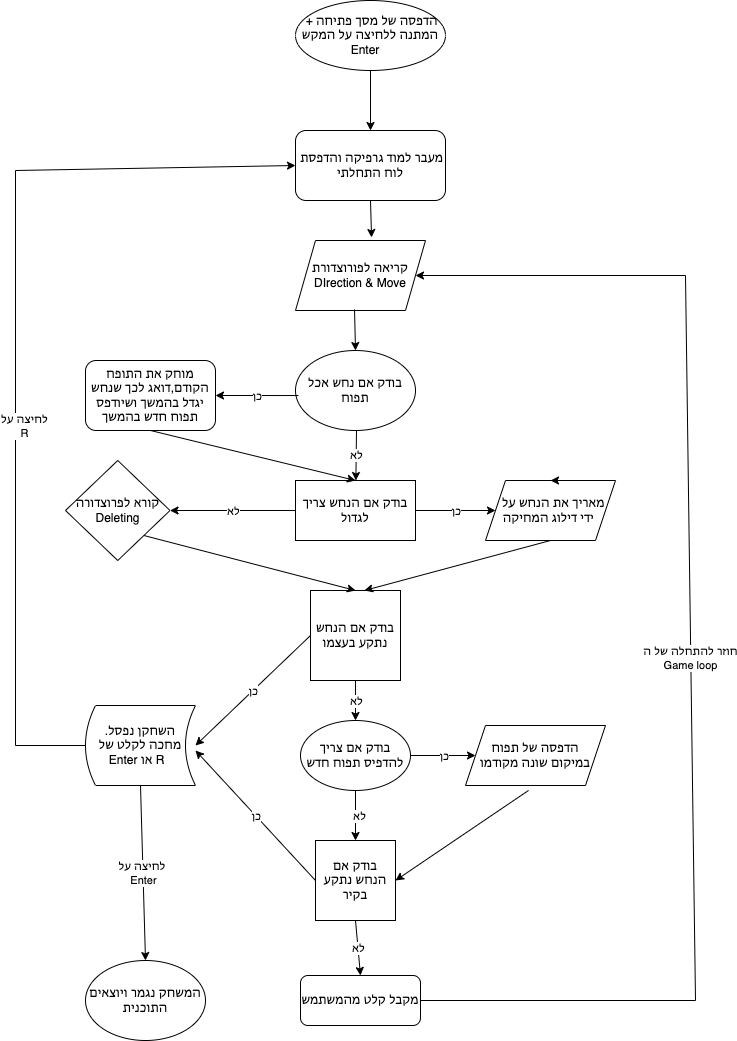

The diagram above was exported from draw.io. Its source (the exported page's mxGraphModel, read from the mxfile embedded in the PNG):
<mxGraphModel dx="954" dy="539" grid="1" gridSize="10" guides="1" tooltips="1" connect="1" arrows="1" fold="1" page="1" pageScale="1" pageWidth="827" pageHeight="1169" math="0" shadow="0">
  <root>
    <mxCell id="WIyWlLk6GJQsqaUBKTNV-0" />
    <mxCell id="WIyWlLk6GJQsqaUBKTNV-1" parent="WIyWlLk6GJQsqaUBKTNV-0" />
    <mxCell id="9NxyHfAHtwhk1XcZ_TKE-10" value="הדפסה של מסך פתיחה +&amp;nbsp; המתנה ללחיצה על המקש&lt;br&gt;Enter&amp;nbsp; &amp;nbsp;" style="ellipse;whiteSpace=wrap;html=1;align=center;" vertex="1" parent="WIyWlLk6GJQsqaUBKTNV-1">
      <mxGeometry x="320" y="40" width="150" height="70" as="geometry" />
    </mxCell>
    <mxCell id="9NxyHfAHtwhk1XcZ_TKE-11" value="&amp;nbsp;מעבר למוד גרפיקה והדפסת לוח התחלתי" style="rounded=1;whiteSpace=wrap;html=1;" vertex="1" parent="WIyWlLk6GJQsqaUBKTNV-1">
      <mxGeometry x="320" y="170" width="150" height="70" as="geometry" />
    </mxCell>
    <mxCell id="9NxyHfAHtwhk1XcZ_TKE-22" value="" style="endArrow=classic;html=1;rounded=0;entryX=0.5;entryY=0;entryDx=0;entryDy=0;exitX=0.5;exitY=1;exitDx=0;exitDy=0;" edge="1" parent="WIyWlLk6GJQsqaUBKTNV-1" source="9NxyHfAHtwhk1XcZ_TKE-10" target="9NxyHfAHtwhk1XcZ_TKE-11">
      <mxGeometry relative="1" as="geometry">
        <mxPoint x="400" y="130" as="sourcePoint" />
        <mxPoint x="460" y="300" as="targetPoint" />
      </mxGeometry>
    </mxCell>
    <mxCell id="9NxyHfAHtwhk1XcZ_TKE-26" value="קריאה לפורוצדורת&lt;br&gt;DIrection &amp;amp; Move" style="shape=parallelogram;perimeter=parallelogramPerimeter;whiteSpace=wrap;html=1;fixedSize=1;" vertex="1" parent="WIyWlLk6GJQsqaUBKTNV-1">
      <mxGeometry x="320" y="280" width="130" height="70" as="geometry" />
    </mxCell>
    <mxCell id="9NxyHfAHtwhk1XcZ_TKE-27" value="" style="endArrow=classic;html=1;rounded=0;exitX=0.5;exitY=1;exitDx=0;exitDy=0;entryX=0.585;entryY=-0.043;entryDx=0;entryDy=0;entryPerimeter=0;" edge="1" parent="WIyWlLk6GJQsqaUBKTNV-1" source="9NxyHfAHtwhk1XcZ_TKE-11" target="9NxyHfAHtwhk1XcZ_TKE-26">
      <mxGeometry width="50" height="50" relative="1" as="geometry">
        <mxPoint x="380" y="310" as="sourcePoint" />
        <mxPoint x="430" y="260" as="targetPoint" />
      </mxGeometry>
    </mxCell>
    <mxCell id="9NxyHfAHtwhk1XcZ_TKE-28" value="בודק אם נחש אכל תפוח" style="ellipse;whiteSpace=wrap;html=1;" vertex="1" parent="WIyWlLk6GJQsqaUBKTNV-1">
      <mxGeometry x="320" y="390" width="120" height="80" as="geometry" />
    </mxCell>
    <mxCell id="9NxyHfAHtwhk1XcZ_TKE-29" value="" style="endArrow=classic;html=1;rounded=0;exitX=0.454;exitY=0.986;exitDx=0;exitDy=0;exitPerimeter=0;entryX=0.5;entryY=0;entryDx=0;entryDy=0;" edge="1" parent="WIyWlLk6GJQsqaUBKTNV-1" source="9NxyHfAHtwhk1XcZ_TKE-26" target="9NxyHfAHtwhk1XcZ_TKE-28">
      <mxGeometry width="50" height="50" relative="1" as="geometry">
        <mxPoint x="380" y="370" as="sourcePoint" />
        <mxPoint x="430" y="320" as="targetPoint" />
      </mxGeometry>
    </mxCell>
    <mxCell id="9NxyHfAHtwhk1XcZ_TKE-30" value="מוחק את התופח הקודם,דואג לכך שנחש יגדל בהמשך ושיודפס תפוח חדש בהמשך" style="rounded=1;whiteSpace=wrap;html=1;" vertex="1" parent="WIyWlLk6GJQsqaUBKTNV-1">
      <mxGeometry x="110" y="400" width="130" height="70" as="geometry" />
    </mxCell>
    <mxCell id="9NxyHfAHtwhk1XcZ_TKE-31" value="" style="endArrow=classic;html=1;rounded=0;exitX=0.025;exitY=0.563;exitDx=0;exitDy=0;exitPerimeter=0;entryX=1;entryY=0.5;entryDx=0;entryDy=0;" edge="1" parent="WIyWlLk6GJQsqaUBKTNV-1" source="9NxyHfAHtwhk1XcZ_TKE-28" target="9NxyHfAHtwhk1XcZ_TKE-30">
      <mxGeometry relative="1" as="geometry">
        <mxPoint x="360" y="460" as="sourcePoint" />
        <mxPoint x="460" y="460" as="targetPoint" />
      </mxGeometry>
    </mxCell>
    <mxCell id="9NxyHfAHtwhk1XcZ_TKE-32" value="כן" style="edgeLabel;resizable=0;html=1;align=center;verticalAlign=middle;" connectable="0" vertex="1" parent="9NxyHfAHtwhk1XcZ_TKE-31">
      <mxGeometry relative="1" as="geometry" />
    </mxCell>
    <mxCell id="9NxyHfAHtwhk1XcZ_TKE-33" value="" style="endArrow=classic;html=1;rounded=0;exitX=0.5;exitY=1;exitDx=0;exitDy=0;" edge="1" parent="WIyWlLk6GJQsqaUBKTNV-1" target="9NxyHfAHtwhk1XcZ_TKE-36">
      <mxGeometry relative="1" as="geometry">
        <mxPoint x="381" y="470" as="sourcePoint" />
        <mxPoint x="381" y="530" as="targetPoint" />
      </mxGeometry>
    </mxCell>
    <mxCell id="9NxyHfAHtwhk1XcZ_TKE-34" value="לא" style="edgeLabel;resizable=0;html=1;align=center;verticalAlign=middle;" connectable="0" vertex="1" parent="9NxyHfAHtwhk1XcZ_TKE-33">
      <mxGeometry relative="1" as="geometry" />
    </mxCell>
    <mxCell id="9NxyHfAHtwhk1XcZ_TKE-36" value="בודק אם הנחש צריך לגדול" style="rounded=0;whiteSpace=wrap;html=1;" vertex="1" parent="WIyWlLk6GJQsqaUBKTNV-1">
      <mxGeometry x="320" y="520" width="120" height="60" as="geometry" />
    </mxCell>
    <mxCell id="9NxyHfAHtwhk1XcZ_TKE-37" value="" style="endArrow=classic;html=1;rounded=0;exitX=0.5;exitY=1;exitDx=0;exitDy=0;entryX=0.5;entryY=0;entryDx=0;entryDy=0;" edge="1" parent="WIyWlLk6GJQsqaUBKTNV-1" source="9NxyHfAHtwhk1XcZ_TKE-30" target="9NxyHfAHtwhk1XcZ_TKE-36">
      <mxGeometry width="50" height="50" relative="1" as="geometry">
        <mxPoint x="380" y="500" as="sourcePoint" />
        <mxPoint x="430" y="450" as="targetPoint" />
      </mxGeometry>
    </mxCell>
    <mxCell id="9NxyHfAHtwhk1XcZ_TKE-39" value="" style="endArrow=classic;html=1;rounded=0;entryX=0;entryY=0.5;entryDx=0;entryDy=0;exitX=1;exitY=0.5;exitDx=0;exitDy=0;" edge="1" parent="WIyWlLk6GJQsqaUBKTNV-1" source="9NxyHfAHtwhk1XcZ_TKE-36" target="9NxyHfAHtwhk1XcZ_TKE-41">
      <mxGeometry relative="1" as="geometry">
        <mxPoint x="490" y="580" as="sourcePoint" />
        <mxPoint x="530" y="530" as="targetPoint" />
        <Array as="points" />
      </mxGeometry>
    </mxCell>
    <mxCell id="9NxyHfAHtwhk1XcZ_TKE-40" value="כן" style="edgeLabel;resizable=0;html=1;align=center;verticalAlign=middle;" connectable="0" vertex="1" parent="9NxyHfAHtwhk1XcZ_TKE-39">
      <mxGeometry relative="1" as="geometry" />
    </mxCell>
    <mxCell id="9NxyHfAHtwhk1XcZ_TKE-41" value="&amp;nbsp;מאריך את הנחש על&amp;nbsp; &amp;nbsp;ידי דילוג המחיקה" style="shape=parallelogram;perimeter=parallelogramPerimeter;whiteSpace=wrap;html=1;fixedSize=1;" vertex="1" parent="WIyWlLk6GJQsqaUBKTNV-1">
      <mxGeometry x="510" y="520" width="130" height="60" as="geometry" />
    </mxCell>
    <mxCell id="9NxyHfAHtwhk1XcZ_TKE-43" style="edgeStyle=orthogonalEdgeStyle;rounded=0;orthogonalLoop=1;jettySize=auto;html=1;exitX=0.75;exitY=0;exitDx=0;exitDy=0;entryX=0.5;entryY=0;entryDx=0;entryDy=0;" edge="1" parent="WIyWlLk6GJQsqaUBKTNV-1" source="9NxyHfAHtwhk1XcZ_TKE-41" target="9NxyHfAHtwhk1XcZ_TKE-41">
      <mxGeometry relative="1" as="geometry" />
    </mxCell>
    <mxCell id="9NxyHfAHtwhk1XcZ_TKE-44" value="קורא לפרוצדורה&lt;br&gt;Deleting" style="rhombus;whiteSpace=wrap;html=1;" vertex="1" parent="WIyWlLk6GJQsqaUBKTNV-1">
      <mxGeometry x="90" y="500" width="104.5" height="100" as="geometry" />
    </mxCell>
    <mxCell id="9NxyHfAHtwhk1XcZ_TKE-46" value="" style="endArrow=classic;html=1;rounded=0;exitX=0;exitY=0.5;exitDx=0;exitDy=0;entryX=1;entryY=0.5;entryDx=0;entryDy=0;" edge="1" parent="WIyWlLk6GJQsqaUBKTNV-1" source="9NxyHfAHtwhk1XcZ_TKE-36" target="9NxyHfAHtwhk1XcZ_TKE-44">
      <mxGeometry relative="1" as="geometry">
        <mxPoint x="360" y="600" as="sourcePoint" />
        <mxPoint x="460" y="600" as="targetPoint" />
        <Array as="points" />
      </mxGeometry>
    </mxCell>
    <mxCell id="9NxyHfAHtwhk1XcZ_TKE-47" value="לא" style="edgeLabel;resizable=0;html=1;align=center;verticalAlign=middle;" connectable="0" vertex="1" parent="9NxyHfAHtwhk1XcZ_TKE-46">
      <mxGeometry relative="1" as="geometry" />
    </mxCell>
    <mxCell id="9NxyHfAHtwhk1XcZ_TKE-48" value="בודק אם הנחש נתקע בעצמו" style="whiteSpace=wrap;html=1;aspect=fixed;" vertex="1" parent="WIyWlLk6GJQsqaUBKTNV-1">
      <mxGeometry x="335" y="630" width="90" height="90" as="geometry" />
    </mxCell>
    <mxCell id="9NxyHfAHtwhk1XcZ_TKE-49" value="" style="endArrow=classic;html=1;rounded=0;exitX=0.5;exitY=1;exitDx=0;exitDy=0;entryX=0.6;entryY=0;entryDx=0;entryDy=0;entryPerimeter=0;" edge="1" parent="WIyWlLk6GJQsqaUBKTNV-1" source="9NxyHfAHtwhk1XcZ_TKE-41" target="9NxyHfAHtwhk1XcZ_TKE-48">
      <mxGeometry width="50" height="50" relative="1" as="geometry">
        <mxPoint x="560" y="635" as="sourcePoint" />
        <mxPoint x="610" y="585" as="targetPoint" />
      </mxGeometry>
    </mxCell>
    <mxCell id="9NxyHfAHtwhk1XcZ_TKE-50" value="" style="endArrow=classic;html=1;rounded=0;exitX=1;exitY=1;exitDx=0;exitDy=0;entryX=0.5;entryY=0;entryDx=0;entryDy=0;" edge="1" parent="WIyWlLk6GJQsqaUBKTNV-1" source="9NxyHfAHtwhk1XcZ_TKE-44" target="9NxyHfAHtwhk1XcZ_TKE-48">
      <mxGeometry width="50" height="50" relative="1" as="geometry">
        <mxPoint x="170" y="690" as="sourcePoint" />
        <mxPoint x="220" y="640" as="targetPoint" />
      </mxGeometry>
    </mxCell>
    <mxCell id="9NxyHfAHtwhk1XcZ_TKE-51" value="" style="endArrow=classic;html=1;rounded=0;exitX=0;exitY=0.5;exitDx=0;exitDy=0;entryX=1;entryY=0.5;entryDx=0;entryDy=0;" edge="1" parent="WIyWlLk6GJQsqaUBKTNV-1" source="9NxyHfAHtwhk1XcZ_TKE-48" target="9NxyHfAHtwhk1XcZ_TKE-53">
      <mxGeometry relative="1" as="geometry">
        <mxPoint x="510" y="730" as="sourcePoint" />
        <mxPoint x="500" y="680" as="targetPoint" />
      </mxGeometry>
    </mxCell>
    <mxCell id="9NxyHfAHtwhk1XcZ_TKE-52" value="כן" style="edgeLabel;resizable=0;html=1;align=center;verticalAlign=middle;" connectable="0" vertex="1" parent="9NxyHfAHtwhk1XcZ_TKE-51">
      <mxGeometry relative="1" as="geometry" />
    </mxCell>
    <mxCell id="9NxyHfAHtwhk1XcZ_TKE-53" value=".השחקן נפסל&lt;br&gt;מחכה לקלט של&lt;br&gt;Enter או R&amp;nbsp;&amp;nbsp;" style="shape=dataStorage;whiteSpace=wrap;html=1;fixedSize=1;size=10;" vertex="1" parent="WIyWlLk6GJQsqaUBKTNV-1">
      <mxGeometry x="110" y="745" width="110" height="80" as="geometry" />
    </mxCell>
    <mxCell id="9NxyHfAHtwhk1XcZ_TKE-56" value="" style="endArrow=classic;html=1;rounded=0;entryX=0;entryY=0.5;entryDx=0;entryDy=0;exitX=0;exitY=0.5;exitDx=0;exitDy=0;" edge="1" parent="WIyWlLk6GJQsqaUBKTNV-1" source="9NxyHfAHtwhk1XcZ_TKE-53" target="9NxyHfAHtwhk1XcZ_TKE-11">
      <mxGeometry relative="1" as="geometry">
        <mxPoint x="630" y="676" as="sourcePoint" />
        <mxPoint x="680" y="410" as="targetPoint" />
        <Array as="points">
          <mxPoint x="40" y="785" />
          <mxPoint x="40" y="210" />
        </Array>
      </mxGeometry>
    </mxCell>
    <mxCell id="9NxyHfAHtwhk1XcZ_TKE-57" value="לחיצה על&lt;br&gt;R" style="edgeLabel;resizable=0;html=1;align=center;verticalAlign=middle;" connectable="0" vertex="1" parent="9NxyHfAHtwhk1XcZ_TKE-56">
      <mxGeometry relative="1" as="geometry">
        <mxPoint x="8" y="73" as="offset" />
      </mxGeometry>
    </mxCell>
    <mxCell id="9NxyHfAHtwhk1XcZ_TKE-61" value="" style="endArrow=classic;html=1;rounded=0;exitX=0.5;exitY=1;exitDx=0;exitDy=0;" edge="1" parent="WIyWlLk6GJQsqaUBKTNV-1" source="9NxyHfAHtwhk1XcZ_TKE-48" target="9NxyHfAHtwhk1XcZ_TKE-63">
      <mxGeometry relative="1" as="geometry">
        <mxPoint x="360" y="780" as="sourcePoint" />
        <mxPoint x="380" y="780" as="targetPoint" />
      </mxGeometry>
    </mxCell>
    <mxCell id="9NxyHfAHtwhk1XcZ_TKE-62" value="לא" style="edgeLabel;resizable=0;html=1;align=center;verticalAlign=middle;" connectable="0" vertex="1" parent="9NxyHfAHtwhk1XcZ_TKE-61">
      <mxGeometry relative="1" as="geometry" />
    </mxCell>
    <mxCell id="9NxyHfAHtwhk1XcZ_TKE-63" value="בודק אם צריך להדפיס תפוח חדש" style="ellipse;whiteSpace=wrap;html=1;" vertex="1" parent="WIyWlLk6GJQsqaUBKTNV-1">
      <mxGeometry x="325" y="760" width="110" height="70" as="geometry" />
    </mxCell>
    <mxCell id="9NxyHfAHtwhk1XcZ_TKE-64" value="הדפסה של תפוח&lt;br&gt;במיקום שונה מקודמו" style="shape=parallelogram;perimeter=parallelogramPerimeter;whiteSpace=wrap;html=1;fixedSize=1;" vertex="1" parent="WIyWlLk6GJQsqaUBKTNV-1">
      <mxGeometry x="490" y="765" width="140" height="60" as="geometry" />
    </mxCell>
    <mxCell id="9NxyHfAHtwhk1XcZ_TKE-65" value="" style="endArrow=classic;html=1;rounded=0;exitX=1;exitY=0.5;exitDx=0;exitDy=0;" edge="1" parent="WIyWlLk6GJQsqaUBKTNV-1" source="9NxyHfAHtwhk1XcZ_TKE-63" target="9NxyHfAHtwhk1XcZ_TKE-64">
      <mxGeometry relative="1" as="geometry">
        <mxPoint x="310" y="800" as="sourcePoint" />
        <mxPoint x="260" y="770" as="targetPoint" />
      </mxGeometry>
    </mxCell>
    <mxCell id="9NxyHfAHtwhk1XcZ_TKE-66" value="כן" style="edgeLabel;resizable=0;html=1;align=center;verticalAlign=middle;" connectable="0" vertex="1" parent="9NxyHfAHtwhk1XcZ_TKE-65">
      <mxGeometry relative="1" as="geometry" />
    </mxCell>
    <mxCell id="9NxyHfAHtwhk1XcZ_TKE-67" value="" style="endArrow=classic;html=1;rounded=0;exitX=0.5;exitY=1;exitDx=0;exitDy=0;entryX=0.5;entryY=0;entryDx=0;entryDy=0;" edge="1" parent="WIyWlLk6GJQsqaUBKTNV-1" source="9NxyHfAHtwhk1XcZ_TKE-63" target="9NxyHfAHtwhk1XcZ_TKE-80">
      <mxGeometry relative="1" as="geometry">
        <mxPoint x="364" y="900" as="sourcePoint" />
        <mxPoint x="380" y="880" as="targetPoint" />
      </mxGeometry>
    </mxCell>
    <mxCell id="9NxyHfAHtwhk1XcZ_TKE-68" value="&amp;nbsp; לא" style="edgeLabel;resizable=0;html=1;align=center;verticalAlign=middle;" connectable="0" vertex="1" parent="9NxyHfAHtwhk1XcZ_TKE-67">
      <mxGeometry relative="1" as="geometry" />
    </mxCell>
    <mxCell id="9NxyHfAHtwhk1XcZ_TKE-69" value="מקבל קלט מהמשתמש" style="rounded=1;whiteSpace=wrap;html=1;" vertex="1" parent="WIyWlLk6GJQsqaUBKTNV-1">
      <mxGeometry x="325" y="1015" width="120" height="50" as="geometry" />
    </mxCell>
    <mxCell id="9NxyHfAHtwhk1XcZ_TKE-71" value="" style="endArrow=classic;html=1;rounded=0;exitX=1;exitY=0.5;exitDx=0;exitDy=0;entryX=1;entryY=0.5;entryDx=0;entryDy=0;" edge="1" parent="WIyWlLk6GJQsqaUBKTNV-1" source="9NxyHfAHtwhk1XcZ_TKE-69" target="9NxyHfAHtwhk1XcZ_TKE-26">
      <mxGeometry relative="1" as="geometry">
        <mxPoint x="450" y="910" as="sourcePoint" />
        <mxPoint x="580" y="330" as="targetPoint" />
        <Array as="points">
          <mxPoint x="720" y="1040" />
          <mxPoint x="710" y="315" />
        </Array>
      </mxGeometry>
    </mxCell>
    <mxCell id="9NxyHfAHtwhk1XcZ_TKE-74" value="חוזר להתחלה של ה&lt;br&gt;Game loop" style="edgeLabel;html=1;align=center;verticalAlign=middle;resizable=0;points=[];" vertex="1" connectable="0" parent="9NxyHfAHtwhk1XcZ_TKE-71">
      <mxGeometry x="-0.0271" y="1" relative="1" as="geometry">
        <mxPoint as="offset" />
      </mxGeometry>
    </mxCell>
    <mxCell id="9NxyHfAHtwhk1XcZ_TKE-79" value="המשחק נגמר ויוצאים התוכנית" style="ellipse;whiteSpace=wrap;html=1;" vertex="1" parent="WIyWlLk6GJQsqaUBKTNV-1">
      <mxGeometry x="110" y="1000" width="120" height="80" as="geometry" />
    </mxCell>
    <mxCell id="9NxyHfAHtwhk1XcZ_TKE-80" value="בודק אם הנחש נתקע בקיר" style="whiteSpace=wrap;html=1;aspect=fixed;" vertex="1" parent="WIyWlLk6GJQsqaUBKTNV-1">
      <mxGeometry x="340" y="880" width="80" height="80" as="geometry" />
    </mxCell>
    <mxCell id="9NxyHfAHtwhk1XcZ_TKE-82" value="" style="endArrow=classic;html=1;rounded=0;exitX=0;exitY=0.5;exitDx=0;exitDy=0;" edge="1" parent="WIyWlLk6GJQsqaUBKTNV-1" source="9NxyHfAHtwhk1XcZ_TKE-80">
      <mxGeometry relative="1" as="geometry">
        <mxPoint x="160" y="900" as="sourcePoint" />
        <mxPoint x="220" y="790" as="targetPoint" />
      </mxGeometry>
    </mxCell>
    <mxCell id="9NxyHfAHtwhk1XcZ_TKE-83" value="כן" style="edgeLabel;resizable=0;html=1;align=center;verticalAlign=middle;" connectable="0" vertex="1" parent="9NxyHfAHtwhk1XcZ_TKE-82">
      <mxGeometry relative="1" as="geometry" />
    </mxCell>
    <mxCell id="9NxyHfAHtwhk1XcZ_TKE-84" value="" style="endArrow=classic;html=1;rounded=0;entryX=0.5;entryY=0;entryDx=0;entryDy=0;exitX=0.5;exitY=1;exitDx=0;exitDy=0;" edge="1" parent="WIyWlLk6GJQsqaUBKTNV-1" source="9NxyHfAHtwhk1XcZ_TKE-80" target="9NxyHfAHtwhk1XcZ_TKE-69">
      <mxGeometry relative="1" as="geometry">
        <mxPoint x="300" y="870" as="sourcePoint" />
        <mxPoint x="400" y="870" as="targetPoint" />
      </mxGeometry>
    </mxCell>
    <mxCell id="9NxyHfAHtwhk1XcZ_TKE-85" value="לא" style="edgeLabel;resizable=0;html=1;align=center;verticalAlign=middle;" connectable="0" vertex="1" parent="9NxyHfAHtwhk1XcZ_TKE-84">
      <mxGeometry relative="1" as="geometry" />
    </mxCell>
    <mxCell id="9NxyHfAHtwhk1XcZ_TKE-86" value="" style="endArrow=classic;html=1;rounded=0;exitX=0.5;exitY=1;exitDx=0;exitDy=0;entryX=0.5;entryY=0;entryDx=0;entryDy=0;" edge="1" parent="WIyWlLk6GJQsqaUBKTNV-1" source="9NxyHfAHtwhk1XcZ_TKE-53" target="9NxyHfAHtwhk1XcZ_TKE-79">
      <mxGeometry relative="1" as="geometry">
        <mxPoint x="60" y="919.5" as="sourcePoint" />
        <mxPoint x="160" y="919.5" as="targetPoint" />
      </mxGeometry>
    </mxCell>
    <mxCell id="9NxyHfAHtwhk1XcZ_TKE-87" value="לחיצה על&amp;nbsp;&lt;br&gt;Enter" style="edgeLabel;resizable=0;html=1;align=center;verticalAlign=middle;" connectable="0" vertex="1" parent="9NxyHfAHtwhk1XcZ_TKE-86">
      <mxGeometry relative="1" as="geometry" />
    </mxCell>
    <mxCell id="9NxyHfAHtwhk1XcZ_TKE-88" value="" style="endArrow=classic;html=1;rounded=0;exitX=0.45;exitY=1.083;exitDx=0;exitDy=0;exitPerimeter=0;entryX=1;entryY=0.5;entryDx=0;entryDy=0;" edge="1" parent="WIyWlLk6GJQsqaUBKTNV-1" source="9NxyHfAHtwhk1XcZ_TKE-64" target="9NxyHfAHtwhk1XcZ_TKE-80">
      <mxGeometry relative="1" as="geometry">
        <mxPoint x="550" y="900" as="sourcePoint" />
        <mxPoint x="650" y="900" as="targetPoint" />
      </mxGeometry>
    </mxCell>
  </root>
</mxGraphModel>